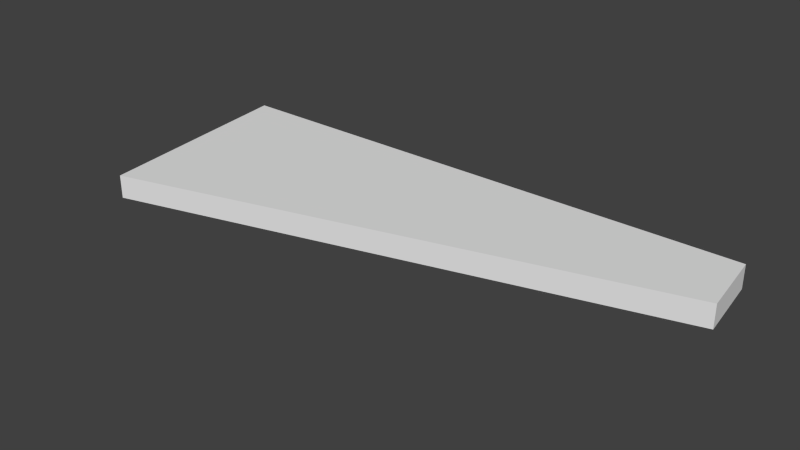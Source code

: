 # Source: BendField_4.7x12x0.5.blend  (saved by Blender 2.76.0; exported with 4.5.12 LTS)
import bpy
from mathutils import Matrix  # noqa: F401  (used for matrix-valued properties, if any)

bpy.ops.wm.read_factory_settings(use_empty=True)
scene = bpy.context.scene
scene.name = 'Scene'

# ---- collections
col_collection_1 = bpy.data.collections.new('Collection 1'); scene.collection.children.link(col_collection_1)

# ---- world
world_world = bpy.data.worlds.new('World'); scene.world = world_world
world_world.color = (0.05088, 0.05088, 0.05088)
world_world.use_sun_shadow = False
world_world.sun_shadow_jitter_overblur = 0.0
world_world.cycles.sampling_method = 'MANUAL'
world_world.cycles.sample_map_resolution = 256

# ---- meshes
me_cylinder = bpy.data.meshes.new('Cylinder')
me_cylinder.from_pydata([(-0.3333, -1.55e-07, -1.0), (-1.0, -4.649e-07, -1.0), (-1.0, -8.963e-08, -1.0), (-0.3333, -6.049e-08, -1.0), (-0.3333, -6.049e-08, 1.0), (-0.3333, -1.55e-07, 1.0), (-0.9659, -0.2588, -1.0), (-0.322, -0.08627, -1.0), (-1.0, -4.649e-07, 1.0), (-1.0, -8.963e-08, 1.0), (-0.9659, -0.2588, 1.0), (-0.322, -0.08627, 1.0)], [], [(0, 1, 2, 3), (4, 5, 0, 3), (6, 1, 0, 7), (2, 1, 8, 9), (9, 8, 10, 11, 5, 4), (7, 0, 5, 11), (6, 7, 11, 10), (10, 8, 1, 6), (9, 4, 3, 2)])
me_cylinder.use_remesh_preserve_volume = False
me_cylinder.use_remesh_preserve_attributes = False
me_cylinder.use_mirror_vertex_groups = False
me_cylinder.update()

# ---- objects
ob_cylinder = bpy.data.objects.new('Cylinder', me_cylinder)

# ---- transforms, parenting, visibility, modifiers, constraints
ob_cylinder.location = (0.0, 0.0, 0.0)
ob_cylinder.scale = (3.6, 3.6, 0.05)
ob_cylinder.lineart.crease_threshold = 0.0

# ---- collection membership
col_collection_1.objects.link(ob_cylinder)

# ---- scene / render settings (as saved in the file)
scene.frame_start = 1; scene.frame_end = 250; scene.frame_set(1)
scene.render.engine = 'BLENDER_EEVEE_NEXT'
scene.render.resolution_percentage = 50
scene.render.dither_intensity = 0.0
scene.cycles.use_denoising = False
scene.cycles.samples = 10
scene.cycles.sampling_pattern = 'TABULATED_SOBOL'
scene.cycles.light_sampling_threshold = 0.0
scene.cycles.use_adaptive_sampling = False
scene.cycles.use_light_tree = False
scene.cycles.blur_glossy = 0.0
scene.cycles.pixel_filter_type = 'GAUSSIAN'
scene.cycles.sample_clamp_indirect = 0.0
scene.view_settings.view_transform = 'Standard'
bpy.context.view_layer.update()

# ---- added for rendering (the .blend has no active camera and no usable light): camera, sun
cam_auto = bpy.data.cameras.new('AutoCamera')
cam_auto.lens = 50.0
cam_auto.sensor_width = 36.0
cam_auto.clip_end = 1000.0
ob_auto_camera = bpy.data.objects.new('AutoCamera', cam_auto)
scene.collection.objects.link(ob_auto_camera)
ob_auto_camera.location = (0.0395296, -3.36878, 1.93527)
ob_auto_camera.rotation_euler = (1.09748, -7.21219e-08, 0.694738)
scene.camera = ob_auto_camera
light_auto_sun = bpy.data.lights.new('AutoSun', 'SUN')
light_auto_sun.energy = 3.0
light_auto_sun.angle = 0.0523599
ob_auto_sun = bpy.data.objects.new('AutoSun', light_auto_sun)
scene.collection.objects.link(ob_auto_sun)
ob_auto_sun.rotation_euler = (0.872665, 0.174533, 0.523599)
bpy.context.view_layer.update()
